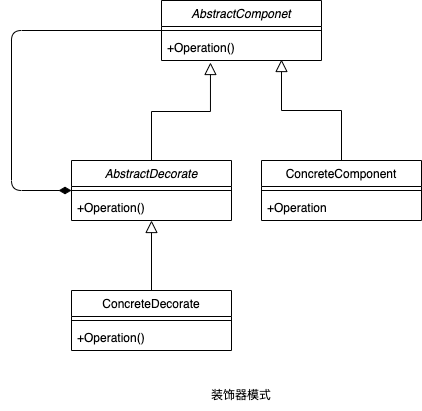

The diagram above was exported from draw.io. Its source (the exported page's mxGraphModel, read from the mxfile embedded in the PNG):
<mxGraphModel dx="609" dy="455" grid="1" gridSize="10" guides="1" tooltips="1" connect="1" arrows="1" fold="1" page="1" pageScale="1" pageWidth="1169" pageHeight="827" math="0" shadow="0">
  <root>
    <mxCell id="0" />
    <mxCell id="1" parent="0" />
    <mxCell id="2" value="AbstractComponet" style="swimlane;fontStyle=2;align=center;verticalAlign=top;childLayout=stackLayout;horizontal=1;startSize=26;horizontalStack=0;resizeParent=1;resizeLast=0;collapsible=1;marginBottom=0;rounded=0;shadow=0;strokeWidth=1;" vertex="1" parent="1">
      <mxGeometry x="190" y="50" width="160" height="60" as="geometry">
        <mxRectangle x="230" y="140" width="160" height="26" as="alternateBounds" />
      </mxGeometry>
    </mxCell>
    <mxCell id="6" value="" style="line;html=1;strokeWidth=1;align=left;verticalAlign=middle;spacingTop=-1;spacingLeft=3;spacingRight=3;rotatable=0;labelPosition=right;points=[];portConstraint=eastwest;" vertex="1" parent="2">
      <mxGeometry y="26" width="160" height="8" as="geometry" />
    </mxCell>
    <mxCell id="7" value="+Operation()" style="text;align=left;verticalAlign=top;spacingLeft=4;spacingRight=4;overflow=hidden;rotatable=0;points=[[0,0.5],[1,0.5]];portConstraint=eastwest;" vertex="1" parent="2">
      <mxGeometry y="34" width="160" height="26" as="geometry" />
    </mxCell>
    <mxCell id="39" style="edgeStyle=none;html=1;entryX=0;entryY=0.5;entryDx=0;entryDy=0;endArrow=none;endFill=0;endSize=10;exitX=0;exitY=0.5;exitDx=0;exitDy=0;startArrow=diamondThin;startFill=1;startSize=10;" edge="1" parent="1" source="8" target="2">
      <mxGeometry relative="1" as="geometry">
        <Array as="points">
          <mxPoint x="40" y="240" />
          <mxPoint x="40" y="80" />
        </Array>
      </mxGeometry>
    </mxCell>
    <mxCell id="8" value="AbstractDecorate" style="swimlane;fontStyle=2;align=center;verticalAlign=top;childLayout=stackLayout;horizontal=1;startSize=26;horizontalStack=0;resizeParent=1;resizeLast=0;collapsible=1;marginBottom=0;rounded=0;shadow=0;strokeWidth=1;" vertex="1" parent="1">
      <mxGeometry x="100" y="210" width="160" height="60" as="geometry">
        <mxRectangle x="130" y="380" width="160" height="26" as="alternateBounds" />
      </mxGeometry>
    </mxCell>
    <mxCell id="11" value="" style="line;html=1;strokeWidth=1;align=left;verticalAlign=middle;spacingTop=-1;spacingLeft=3;spacingRight=3;rotatable=0;labelPosition=right;points=[];portConstraint=eastwest;" vertex="1" parent="8">
      <mxGeometry y="26" width="160" height="8" as="geometry" />
    </mxCell>
    <mxCell id="13" value="+Operation()" style="text;align=left;verticalAlign=top;spacingLeft=4;spacingRight=4;overflow=hidden;rotatable=0;points=[[0,0.5],[1,0.5]];portConstraint=eastwest;" vertex="1" parent="8">
      <mxGeometry y="34" width="160" height="26" as="geometry" />
    </mxCell>
    <mxCell id="15" value="ConcreteComponent" style="swimlane;fontStyle=0;align=center;verticalAlign=top;childLayout=stackLayout;horizontal=1;startSize=26;horizontalStack=0;resizeParent=1;resizeLast=0;collapsible=1;marginBottom=0;rounded=0;shadow=0;strokeWidth=1;" vertex="1" parent="1">
      <mxGeometry x="290" y="210" width="160" height="60" as="geometry">
        <mxRectangle x="340" y="380" width="170" height="26" as="alternateBounds" />
      </mxGeometry>
    </mxCell>
    <mxCell id="17" value="" style="line;html=1;strokeWidth=1;align=left;verticalAlign=middle;spacingTop=-1;spacingLeft=3;spacingRight=3;rotatable=0;labelPosition=right;points=[];portConstraint=eastwest;" vertex="1" parent="15">
      <mxGeometry y="26" width="160" height="8" as="geometry" />
    </mxCell>
    <mxCell id="34" value="+Operation" style="text;align=left;verticalAlign=top;spacingLeft=4;spacingRight=4;overflow=hidden;rotatable=0;points=[[0,0.5],[1,0.5]];portConstraint=eastwest;" vertex="1" parent="15">
      <mxGeometry y="34" width="160" height="26" as="geometry" />
    </mxCell>
    <mxCell id="18" value="" style="endArrow=block;endSize=10;endFill=0;shadow=0;strokeWidth=1;rounded=0;edgeStyle=elbowEdgeStyle;elbow=vertical;entryX=0.75;entryY=0.962;entryDx=0;entryDy=0;entryPerimeter=0;" edge="1" parent="1" source="15" target="7">
      <mxGeometry width="160" relative="1" as="geometry">
        <mxPoint x="180" y="303" as="sourcePoint" />
        <mxPoint x="280" y="201" as="targetPoint" />
      </mxGeometry>
    </mxCell>
    <mxCell id="33" value="" style="endArrow=block;endSize=10;endFill=0;shadow=0;strokeWidth=1;rounded=0;edgeStyle=elbowEdgeStyle;elbow=vertical;entryX=0.306;entryY=1.077;entryDx=0;entryDy=0;entryPerimeter=0;exitX=0.5;exitY=0;exitDx=0;exitDy=0;" edge="1" parent="1" source="8" target="7">
      <mxGeometry width="160" relative="1" as="geometry">
        <mxPoint x="390" y="300" as="sourcePoint" />
        <mxPoint x="320" y="119.01199999999994" as="targetPoint" />
      </mxGeometry>
    </mxCell>
    <mxCell id="38" value="" style="edgeStyle=none;html=1;endArrow=block;endFill=0;endSize=10;" edge="1" parent="1" source="35" target="13">
      <mxGeometry relative="1" as="geometry" />
    </mxCell>
    <mxCell id="35" value="ConcreteDecorate" style="swimlane;fontStyle=0;align=center;verticalAlign=top;childLayout=stackLayout;horizontal=1;startSize=26;horizontalStack=0;resizeParent=1;resizeLast=0;collapsible=1;marginBottom=0;rounded=0;shadow=0;strokeWidth=1;" vertex="1" parent="1">
      <mxGeometry x="100" y="340" width="160" height="60" as="geometry">
        <mxRectangle x="130" y="380" width="160" height="26" as="alternateBounds" />
      </mxGeometry>
    </mxCell>
    <mxCell id="36" value="" style="line;html=1;strokeWidth=1;align=left;verticalAlign=middle;spacingTop=-1;spacingLeft=3;spacingRight=3;rotatable=0;labelPosition=right;points=[];portConstraint=eastwest;" vertex="1" parent="35">
      <mxGeometry y="26" width="160" height="8" as="geometry" />
    </mxCell>
    <mxCell id="37" value="+Operation()" style="text;align=left;verticalAlign=top;spacingLeft=4;spacingRight=4;overflow=hidden;rotatable=0;points=[[0,0.5],[1,0.5]];portConstraint=eastwest;" vertex="1" parent="35">
      <mxGeometry y="34" width="160" height="26" as="geometry" />
    </mxCell>
    <mxCell id="40" value="装饰器模式" style="text;html=1;strokeColor=none;fillColor=none;align=center;verticalAlign=middle;whiteSpace=wrap;rounded=0;" vertex="1" parent="1">
      <mxGeometry x="230" y="430" width="80" height="30" as="geometry" />
    </mxCell>
  </root>
</mxGraphModel>